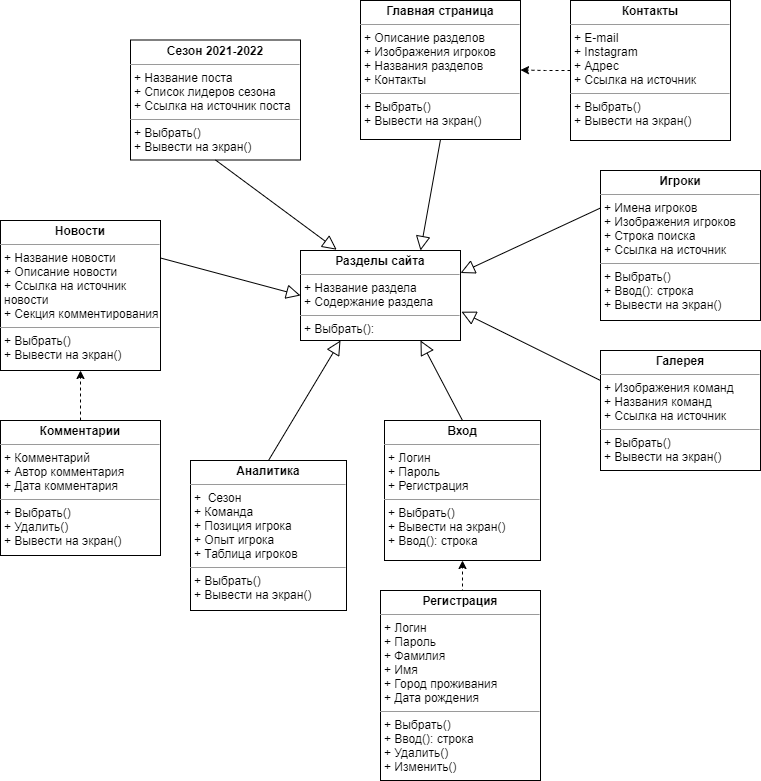

The diagram above was exported from draw.io. Its source (the exported page's mxGraphModel, read from the mxfile embedded in the PNG):
<mxGraphModel dx="990" dy="1744" grid="0" gridSize="10" guides="1" tooltips="1" connect="1" arrows="1" fold="1" page="1" pageScale="1" pageWidth="827" pageHeight="1169" math="0" shadow="0">
  <root>
    <mxCell id="0" />
    <mxCell id="1" parent="0" />
    <mxCell id="8Vw-_-tpMbaWKEfNk21g-5" value="" style="endArrow=block;html=1;rounded=0;exitX=0.5;exitY=1;exitDx=0;exitDy=0;endFill=0;endSize=12;entryX=0.75;entryY=0;entryDx=0;entryDy=0;" parent="1" source="lPB5kel6rNG2QRInYXPN-4" target="lPB5kel6rNG2QRInYXPN-1" edge="1">
      <mxGeometry width="50" height="50" relative="1" as="geometry">
        <mxPoint x="460" y="129" as="sourcePoint" />
        <mxPoint x="460" y="196" as="targetPoint" />
      </mxGeometry>
    </mxCell>
    <mxCell id="lPB5kel6rNG2QRInYXPN-2" value="&lt;p style=&quot;margin: 0px ; margin-top: 4px ; text-align: center&quot;&gt;&lt;b&gt;Новости&lt;/b&gt;&lt;/p&gt;&lt;hr size=&quot;1&quot;&gt;&lt;p style=&quot;margin: 0px ; margin-left: 4px&quot;&gt;+ Название новости&lt;/p&gt;&lt;p style=&quot;margin: 0px ; margin-left: 4px&quot;&gt;+ Описание новости&lt;/p&gt;&lt;p style=&quot;margin: 0px ; margin-left: 4px&quot;&gt;+ Ссылка на источник&amp;nbsp;&lt;/p&gt;&lt;p style=&quot;margin: 0px ; margin-left: 4px&quot;&gt;новости&lt;/p&gt;&lt;p style=&quot;margin: 0px ; margin-left: 4px&quot;&gt;+ Секция комментирования&lt;/p&gt;&lt;hr size=&quot;1&quot;&gt;&lt;p style=&quot;margin: 0px ; margin-left: 4px&quot;&gt;+ Выбрать()&lt;/p&gt;&lt;p style=&quot;margin: 0px ; margin-left: 4px&quot;&gt;+ Вывести на экран()&lt;/p&gt;" style="verticalAlign=top;align=left;overflow=fill;fontSize=12;fontFamily=Helvetica;html=1;" parent="1" vertex="1">
      <mxGeometry x="20" y="210" width="160" height="150" as="geometry" />
    </mxCell>
    <mxCell id="lPB5kel6rNG2QRInYXPN-3" value="&lt;p style=&quot;margin: 0px ; margin-top: 4px ; text-align: center&quot;&gt;&lt;b&gt;Сезон 2021-2022&lt;/b&gt;&lt;/p&gt;&lt;hr size=&quot;1&quot;&gt;&lt;p style=&quot;margin: 0px ; margin-left: 4px&quot;&gt;+ Название поста&lt;/p&gt;&lt;p style=&quot;margin: 0px ; margin-left: 4px&quot;&gt;+ Список лидеров сезона&lt;/p&gt;&lt;p style=&quot;margin: 0px ; margin-left: 4px&quot;&gt;+ Ссылка на источник поста&lt;/p&gt;&lt;hr size=&quot;1&quot;&gt;&lt;p style=&quot;margin: 0px ; margin-left: 4px&quot;&gt;+ Выбрать()&lt;/p&gt;&lt;p style=&quot;margin: 0px ; margin-left: 4px&quot;&gt;+ Вывести на экран()&lt;/p&gt;&lt;p style=&quot;margin: 0px ; margin-left: 4px&quot;&gt;&lt;br&gt;&lt;/p&gt;" style="verticalAlign=top;align=left;overflow=fill;fontSize=12;fontFamily=Helvetica;html=1;" parent="1" vertex="1">
      <mxGeometry x="150" y="29.5" width="170" height="120" as="geometry" />
    </mxCell>
    <mxCell id="lPB5kel6rNG2QRInYXPN-4" value="&lt;p style=&quot;margin: 0px ; margin-top: 4px ; text-align: center&quot;&gt;&lt;b&gt;Главная страница&lt;/b&gt;&lt;/p&gt;&lt;hr size=&quot;1&quot;&gt;&lt;p style=&quot;margin: 0px ; margin-left: 4px&quot;&gt;+ Описание разделов&lt;/p&gt;&lt;p style=&quot;margin: 0px ; margin-left: 4px&quot;&gt;+ Изображения игроков&lt;/p&gt;&lt;p style=&quot;margin: 0px ; margin-left: 4px&quot;&gt;+ Названия разделов&lt;/p&gt;&lt;p style=&quot;margin: 0px ; margin-left: 4px&quot;&gt;+ Контакты&lt;/p&gt;&lt;hr size=&quot;1&quot;&gt;&lt;p style=&quot;margin: 0px ; margin-left: 4px&quot;&gt;+ Выбрать()&lt;/p&gt;&lt;p style=&quot;margin: 0px ; margin-left: 4px&quot;&gt;+ Вывести на экран()&lt;/p&gt;" style="verticalAlign=top;align=left;overflow=fill;fontSize=12;fontFamily=Helvetica;html=1;" parent="1" vertex="1">
      <mxGeometry x="380" y="-10" width="160" height="139" as="geometry" />
    </mxCell>
    <mxCell id="lPB5kel6rNG2QRInYXPN-5" value="&lt;p style=&quot;margin: 0px ; margin-top: 4px ; text-align: center&quot;&gt;&lt;b&gt;Галерея&lt;/b&gt;&lt;/p&gt;&lt;hr size=&quot;1&quot;&gt;&lt;p style=&quot;margin: 0px ; margin-left: 4px&quot;&gt;+ Изображения команд&lt;/p&gt;&lt;p style=&quot;margin: 0px ; margin-left: 4px&quot;&gt;+ Названия команд&lt;/p&gt;&lt;p style=&quot;margin: 0px ; margin-left: 4px&quot;&gt;+ Ссылка на источник&lt;/p&gt;&lt;hr size=&quot;1&quot;&gt;&lt;p style=&quot;margin: 0px ; margin-left: 4px&quot;&gt;+ Выбрать()&lt;/p&gt;&lt;p style=&quot;margin: 0px ; margin-left: 4px&quot;&gt;+ Вывести на экран()&lt;/p&gt;" style="verticalAlign=top;align=left;overflow=fill;fontSize=12;fontFamily=Helvetica;html=1;" parent="1" vertex="1">
      <mxGeometry x="620" y="340" width="160" height="120" as="geometry" />
    </mxCell>
    <mxCell id="lPB5kel6rNG2QRInYXPN-6" value="&lt;p style=&quot;margin: 0px ; margin-top: 4px ; text-align: center&quot;&gt;&lt;b&gt;Аналитика&lt;/b&gt;&lt;/p&gt;&lt;hr size=&quot;1&quot;&gt;&lt;p style=&quot;margin: 0px ; margin-left: 4px&quot;&gt;+&amp;nbsp; Сезон&lt;/p&gt;&lt;p style=&quot;margin: 0px ; margin-left: 4px&quot;&gt;+ Команда&lt;/p&gt;&lt;p style=&quot;margin: 0px ; margin-left: 4px&quot;&gt;+ Позиция игрока&lt;/p&gt;&lt;p style=&quot;margin: 0px ; margin-left: 4px&quot;&gt;+ Опыт игрока&lt;/p&gt;&lt;p style=&quot;margin: 0px ; margin-left: 4px&quot;&gt;+ Таблица игроков&lt;/p&gt;&lt;hr size=&quot;1&quot;&gt;&lt;p style=&quot;margin: 0px ; margin-left: 4px&quot;&gt;+ Выбрать()&lt;/p&gt;&lt;p style=&quot;margin: 0px ; margin-left: 4px&quot;&gt;+ Вывести на экран()&lt;/p&gt;&lt;p style=&quot;margin: 0px ; margin-left: 4px&quot;&gt;&lt;br&gt;&lt;/p&gt;" style="verticalAlign=top;align=left;overflow=fill;fontSize=12;fontFamily=Helvetica;html=1;" parent="1" vertex="1">
      <mxGeometry x="210" y="450" width="156" height="150" as="geometry" />
    </mxCell>
    <mxCell id="lPB5kel6rNG2QRInYXPN-7" value="&lt;p style=&quot;margin: 0px ; margin-top: 4px ; text-align: center&quot;&gt;&lt;b&gt;Игроки&lt;/b&gt;&lt;/p&gt;&lt;hr size=&quot;1&quot;&gt;&lt;p style=&quot;margin: 0px ; margin-left: 4px&quot;&gt;+ Имена игроков&lt;/p&gt;&lt;p style=&quot;margin: 0px ; margin-left: 4px&quot;&gt;+ Изображения игроков&lt;/p&gt;&lt;p style=&quot;margin: 0px ; margin-left: 4px&quot;&gt;+ Строка поиска&lt;/p&gt;&lt;p style=&quot;margin: 0px ; margin-left: 4px&quot;&gt;+ Ссылка на источник&lt;/p&gt;&lt;hr size=&quot;1&quot;&gt;&lt;p style=&quot;margin: 0px ; margin-left: 4px&quot;&gt;+ Выбрать()&lt;/p&gt;&lt;p style=&quot;margin: 0px ; margin-left: 4px&quot;&gt;+ Ввод(): строка&lt;/p&gt;&lt;p style=&quot;margin: 0px ; margin-left: 4px&quot;&gt;+ Вывести на экран()&lt;/p&gt;" style="verticalAlign=top;align=left;overflow=fill;fontSize=12;fontFamily=Helvetica;html=1;" parent="1" vertex="1">
      <mxGeometry x="620" y="160" width="160" height="150" as="geometry" />
    </mxCell>
    <mxCell id="lPB5kel6rNG2QRInYXPN-9" style="edgeStyle=orthogonalEdgeStyle;rounded=0;orthogonalLoop=1;jettySize=auto;html=1;exitX=0.5;exitY=0;exitDx=0;exitDy=0;entryX=0.5;entryY=1;entryDx=0;entryDy=0;endArrow=classic;endFill=1;dashed=1;" parent="1" source="lPB5kel6rNG2QRInYXPN-8" target="lPB5kel6rNG2QRInYXPN-2" edge="1">
      <mxGeometry relative="1" as="geometry" />
    </mxCell>
    <mxCell id="lPB5kel6rNG2QRInYXPN-8" value="&lt;p style=&quot;margin: 0px ; margin-top: 4px ; text-align: center&quot;&gt;&lt;b&gt;Комментарии&lt;/b&gt;&lt;/p&gt;&lt;hr size=&quot;1&quot;&gt;&lt;p style=&quot;margin: 0px ; margin-left: 4px&quot;&gt;+ Комментарий&lt;/p&gt;&lt;p style=&quot;margin: 0px ; margin-left: 4px&quot;&gt;+ Автор комментария&lt;/p&gt;&lt;p style=&quot;margin: 0px ; margin-left: 4px&quot;&gt;+ Дата комментария&lt;/p&gt;&lt;hr size=&quot;1&quot;&gt;&lt;p style=&quot;margin: 0px ; margin-left: 4px&quot;&gt;+ Выбрать()&lt;/p&gt;&lt;p style=&quot;margin: 0px ; margin-left: 4px&quot;&gt;+ Удалить()&lt;/p&gt;&lt;p style=&quot;margin: 0px ; margin-left: 4px&quot;&gt;+ Вывести на экран()&lt;/p&gt;" style="verticalAlign=top;align=left;overflow=fill;fontSize=12;fontFamily=Helvetica;html=1;" parent="1" vertex="1">
      <mxGeometry x="20" y="410" width="160" height="135" as="geometry" />
    </mxCell>
    <mxCell id="lPB5kel6rNG2QRInYXPN-12" style="edgeStyle=orthogonalEdgeStyle;rounded=0;orthogonalLoop=1;jettySize=auto;html=1;exitX=0;exitY=0.5;exitDx=0;exitDy=0;entryX=1;entryY=0.5;entryDx=0;entryDy=0;endArrow=classic;endFill=1;dashed=1;" parent="1" source="lPB5kel6rNG2QRInYXPN-11" target="lPB5kel6rNG2QRInYXPN-4" edge="1">
      <mxGeometry relative="1" as="geometry" />
    </mxCell>
    <mxCell id="lPB5kel6rNG2QRInYXPN-11" value="&lt;p style=&quot;margin: 0px ; margin-top: 4px ; text-align: center&quot;&gt;&lt;b&gt;Контакты&lt;/b&gt;&lt;/p&gt;&lt;hr size=&quot;1&quot;&gt;&lt;p style=&quot;margin: 0px ; margin-left: 4px&quot;&gt;+ E-mail&lt;/p&gt;&lt;p style=&quot;margin: 0px ; margin-left: 4px&quot;&gt;+ Instagram&lt;/p&gt;&lt;p style=&quot;margin: 0px ; margin-left: 4px&quot;&gt;+ Адрес&lt;/p&gt;&lt;p style=&quot;margin: 0px ; margin-left: 4px&quot;&gt;+ Ссылка на источник&lt;/p&gt;&lt;hr size=&quot;1&quot;&gt;&lt;p style=&quot;margin: 0px ; margin-left: 4px&quot;&gt;+ Выбрать()&lt;/p&gt;&lt;p style=&quot;margin: 0px ; margin-left: 4px&quot;&gt;+ Вывести на экран()&lt;/p&gt;" style="verticalAlign=top;align=left;overflow=fill;fontSize=12;fontFamily=Helvetica;html=1;" parent="1" vertex="1">
      <mxGeometry x="590" y="-10" width="160" height="140" as="geometry" />
    </mxCell>
    <mxCell id="lPB5kel6rNG2QRInYXPN-13" value="&lt;p style=&quot;margin: 0px ; margin-top: 4px ; text-align: center&quot;&gt;&lt;b&gt;Вход&lt;/b&gt;&lt;/p&gt;&lt;hr size=&quot;1&quot;&gt;&lt;p style=&quot;margin: 0px ; margin-left: 4px&quot;&gt;+ Логин&lt;/p&gt;&lt;p style=&quot;margin: 0px ; margin-left: 4px&quot;&gt;+ Пароль&lt;/p&gt;&lt;p style=&quot;margin: 0px ; margin-left: 4px&quot;&gt;+ Регистрация&lt;/p&gt;&lt;hr size=&quot;1&quot;&gt;&lt;p style=&quot;margin: 0px ; margin-left: 4px&quot;&gt;+ Выбрать()&lt;/p&gt;&lt;p style=&quot;margin: 0px ; margin-left: 4px&quot;&gt;+ Вывести на экран()&lt;/p&gt;&lt;p style=&quot;margin: 0px ; margin-left: 4px&quot;&gt;+ Ввод(): строка&lt;/p&gt;&lt;p style=&quot;margin: 0px ; margin-left: 4px&quot;&gt;&lt;br&gt;&lt;/p&gt;" style="verticalAlign=top;align=left;overflow=fill;fontSize=12;fontFamily=Helvetica;html=1;" parent="1" vertex="1">
      <mxGeometry x="404" y="410" width="156" height="140" as="geometry" />
    </mxCell>
    <mxCell id="lPB5kel6rNG2QRInYXPN-15" style="edgeStyle=orthogonalEdgeStyle;rounded=0;orthogonalLoop=1;jettySize=auto;html=1;exitX=0.5;exitY=0;exitDx=0;exitDy=0;entryX=0.5;entryY=1;entryDx=0;entryDy=0;dashed=1;" parent="1" source="lPB5kel6rNG2QRInYXPN-14" target="lPB5kel6rNG2QRInYXPN-13" edge="1">
      <mxGeometry relative="1" as="geometry" />
    </mxCell>
    <mxCell id="lPB5kel6rNG2QRInYXPN-14" value="&lt;p style=&quot;margin: 0px ; margin-top: 4px ; text-align: center&quot;&gt;&lt;b&gt;Регистрация&lt;/b&gt;&lt;/p&gt;&lt;hr size=&quot;1&quot;&gt;&lt;p style=&quot;margin: 0px ; margin-left: 4px&quot;&gt;+ Логин&lt;/p&gt;&lt;p style=&quot;margin: 0px ; margin-left: 4px&quot;&gt;+ Пароль&lt;/p&gt;&lt;p style=&quot;margin: 0px ; margin-left: 4px&quot;&gt;+ Фамилия&lt;/p&gt;&lt;p style=&quot;margin: 0px ; margin-left: 4px&quot;&gt;+ Имя&lt;/p&gt;&lt;p style=&quot;margin: 0px ; margin-left: 4px&quot;&gt;+ Город проживания&lt;/p&gt;&lt;p style=&quot;margin: 0px ; margin-left: 4px&quot;&gt;+ Дата рождения&lt;/p&gt;&lt;hr size=&quot;1&quot;&gt;&lt;p style=&quot;margin: 0px ; margin-left: 4px&quot;&gt;+ Выбрать()&lt;/p&gt;&lt;p style=&quot;margin: 0px ; margin-left: 4px&quot;&gt;+ Ввод(): строка&lt;/p&gt;&lt;p style=&quot;margin: 0px ; margin-left: 4px&quot;&gt;+ Удалить()&lt;/p&gt;&lt;p style=&quot;margin: 0px ; margin-left: 4px&quot;&gt;+ Изменить()&lt;/p&gt;&lt;p style=&quot;margin: 0px ; margin-left: 4px&quot;&gt;&lt;br&gt;&lt;/p&gt;" style="verticalAlign=top;align=left;overflow=fill;fontSize=12;fontFamily=Helvetica;html=1;" parent="1" vertex="1">
      <mxGeometry x="400" y="580" width="160" height="190" as="geometry" />
    </mxCell>
    <mxCell id="lPB5kel6rNG2QRInYXPN-16" value="" style="endArrow=block;html=1;rounded=0;entryX=0.25;entryY=1;entryDx=0;entryDy=0;exitX=0.5;exitY=0;exitDx=0;exitDy=0;endFill=0;endSize=12;" parent="1" source="lPB5kel6rNG2QRInYXPN-6" target="lPB5kel6rNG2QRInYXPN-1" edge="1">
      <mxGeometry width="50" height="50" relative="1" as="geometry">
        <mxPoint x="370" y="360" as="sourcePoint" />
        <mxPoint x="570" y="380" as="targetPoint" />
      </mxGeometry>
    </mxCell>
    <mxCell id="lPB5kel6rNG2QRInYXPN-18" value="" style="endArrow=block;html=1;rounded=0;entryX=1;entryY=0.5;entryDx=0;entryDy=0;exitX=0.5;exitY=1;exitDx=0;exitDy=0;endSize=12;endFill=0;" parent="1" source="lPB5kel6rNG2QRInYXPN-3" edge="1">
      <mxGeometry width="50" height="50" relative="1" as="geometry">
        <mxPoint x="190" y="257.5" as="sourcePoint" />
        <mxPoint x="356.19238815542496" y="239.19238815542508" as="targetPoint" />
      </mxGeometry>
    </mxCell>
    <mxCell id="lPB5kel6rNG2QRInYXPN-20" value="" style="endArrow=block;html=1;rounded=0;entryX=1;entryY=0.25;entryDx=0;entryDy=0;exitX=0;exitY=0.25;exitDx=0;exitDy=0;endFill=0;strokeWidth=1;endSize=12;" parent="1" source="lPB5kel6rNG2QRInYXPN-7" target="lPB5kel6rNG2QRInYXPN-1" edge="1">
      <mxGeometry width="50" height="50" relative="1" as="geometry">
        <mxPoint x="570" y="188.9999999999999" as="sourcePoint" />
        <mxPoint x="450" y="250" as="targetPoint" />
      </mxGeometry>
    </mxCell>
    <mxCell id="lPB5kel6rNG2QRInYXPN-21" value="" style="endArrow=block;html=1;rounded=0;entryX=1.006;entryY=0.68;entryDx=0;entryDy=0;exitX=0;exitY=0.25;exitDx=0;exitDy=0;entryPerimeter=0;endFill=0;endSize=12;" parent="1" source="lPB5kel6rNG2QRInYXPN-5" target="lPB5kel6rNG2QRInYXPN-1" edge="1">
      <mxGeometry width="50" height="50" relative="1" as="geometry">
        <mxPoint x="580" y="198.9999999999999" as="sourcePoint" />
        <mxPoint x="460" y="260" as="targetPoint" />
      </mxGeometry>
    </mxCell>
    <mxCell id="lPB5kel6rNG2QRInYXPN-22" value="" style="endArrow=block;html=1;rounded=0;entryX=0.75;entryY=1;entryDx=0;entryDy=0;exitX=0.5;exitY=0;exitDx=0;exitDy=0;endFill=0;endSize=12;" parent="1" source="lPB5kel6rNG2QRInYXPN-13" target="lPB5kel6rNG2QRInYXPN-1" edge="1">
      <mxGeometry width="50" height="50" relative="1" as="geometry">
        <mxPoint x="590" y="208.9999999999999" as="sourcePoint" />
        <mxPoint x="470" y="270" as="targetPoint" />
      </mxGeometry>
    </mxCell>
    <mxCell id="lPB5kel6rNG2QRInYXPN-1" value="&lt;p style=&quot;margin: 0px ; margin-top: 4px ; text-align: center&quot;&gt;&lt;b&gt;Разделы сайта&lt;/b&gt;&lt;/p&gt;&lt;hr size=&quot;1&quot;&gt;&lt;p style=&quot;margin: 0px ; margin-left: 4px&quot;&gt;+ Название раздела&lt;/p&gt;&lt;p style=&quot;margin: 0px ; margin-left: 4px&quot;&gt;+ Содержание раздела&lt;/p&gt;&lt;hr size=&quot;1&quot;&gt;&lt;p style=&quot;margin: 0px ; margin-left: 4px&quot;&gt;+ Выбрать():&lt;/p&gt;" style="verticalAlign=top;align=left;overflow=fill;fontSize=12;fontFamily=Helvetica;html=1;" parent="1" vertex="1">
      <mxGeometry x="320" y="240" width="160" height="90" as="geometry" />
    </mxCell>
    <mxCell id="8Vw-_-tpMbaWKEfNk21g-2" value="" style="endArrow=block;html=1;rounded=0;exitX=1;exitY=0.25;exitDx=0;exitDy=0;endFill=0;endSize=12;entryX=0;entryY=0.5;entryDx=0;entryDy=0;" parent="1" source="lPB5kel6rNG2QRInYXPN-2" target="lPB5kel6rNG2QRInYXPN-1" edge="1">
      <mxGeometry width="50" height="50" relative="1" as="geometry">
        <mxPoint x="180" y="247.5" as="sourcePoint" />
        <mxPoint x="294.42986094142464" y="277.6842546577773" as="targetPoint" />
      </mxGeometry>
    </mxCell>
  </root>
</mxGraphModel>